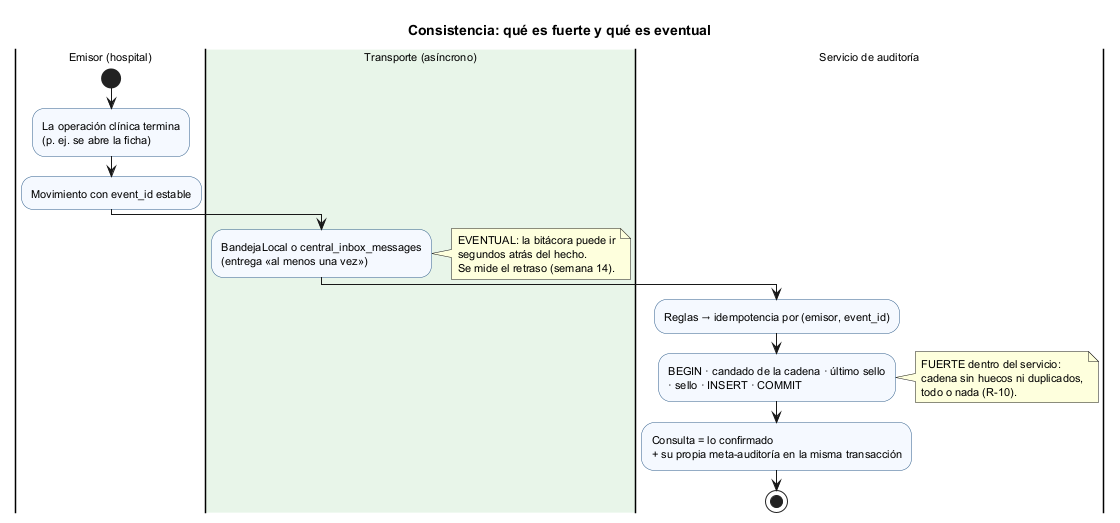

The diagram above was rendered by PlantUML. Its source (embedded in the PNG):
@startuml semana-05-consistencia
title Consistencia: qué es fuerte y qué es eventual
skinparam defaultFontSize 11
skinparam ActivityBackgroundColor #F5F9FF
skinparam ActivityBorderColor #2F5D8A

|Emisor (hospital)|
start
:La operación clínica termina
(p. ej. se abre la ficha);
:Movimiento con event_id estable;
|#E8F5E9|Transporte (asíncrono)|
:BandejaLocal o central_inbox_messages
(entrega «al menos una vez»);
note right
  EVENTUAL: la bitácora puede ir
  segundos atrás del hecho.
  Se mide el retraso (semana 14).
end note
|Servicio de auditoría|
:Reglas → idempotencia por (emisor, event_id);
:BEGIN · candado de la cadena · último sello
· sello · INSERT · COMMIT;
note right
  FUERTE dentro del servicio:
  cadena sin huecos ni duplicados,
  todo o nada (R-10).
end note
:Consulta = lo confirmado
+ su propia meta-auditoría en la misma transacción;
stop
@enduml